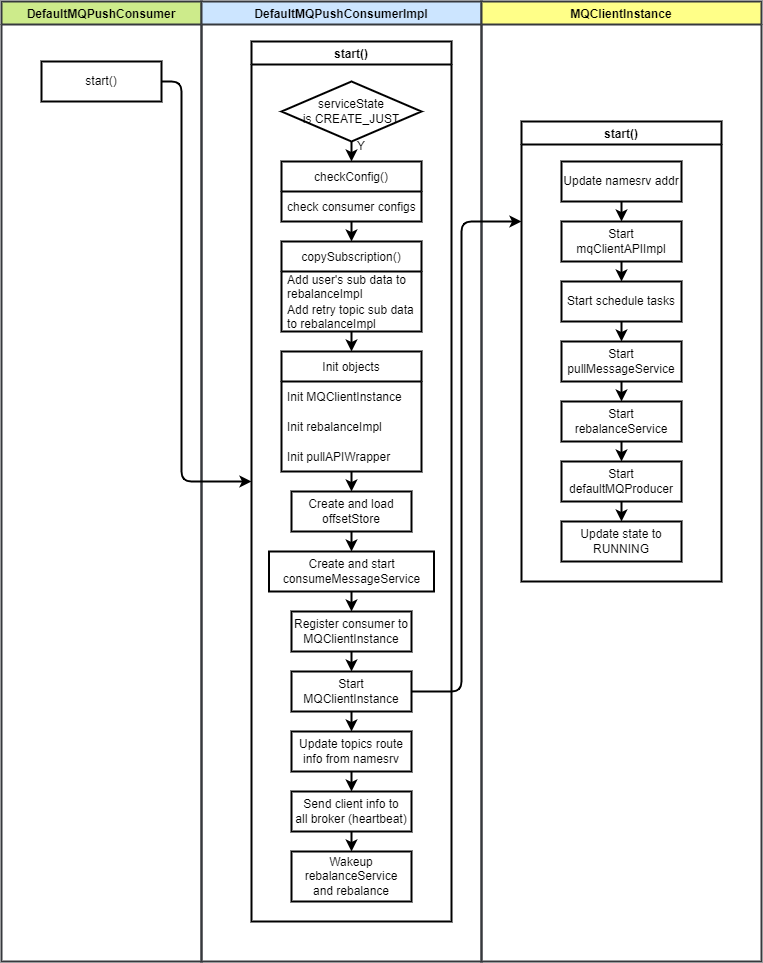

The diagram above was exported from draw.io. Its source (the exported page's mxGraphModel, read from the mxfile embedded in the PNG):
<mxGraphModel dx="1153" dy="799" grid="1" gridSize="10" guides="1" tooltips="1" connect="1" arrows="1" fold="1" page="1" pageScale="1" pageWidth="850" pageHeight="1100" math="0" shadow="0">
  <root>
    <mxCell id="0" />
    <mxCell id="1" parent="0" />
    <mxCell id="2" value="DefaultMQPushConsumer" style="swimlane;strokeWidth=2;fillColor=#cdeb8b;strokeColor=#36393d;" vertex="1" parent="1">
      <mxGeometry x="40" y="40" width="200" height="960" as="geometry" />
    </mxCell>
    <mxCell id="5" value="start()" style="rounded=0;whiteSpace=wrap;html=1;strokeWidth=2;" vertex="1" parent="2">
      <mxGeometry x="40" y="60" width="120" height="40" as="geometry" />
    </mxCell>
    <mxCell id="3" value="DefaultMQPushConsumerImpl" style="swimlane;strokeWidth=2;fillColor=#cce5ff;strokeColor=#36393d;" vertex="1" parent="1">
      <mxGeometry x="240" y="40" width="280" height="960" as="geometry" />
    </mxCell>
    <mxCell id="12" value="start()" style="swimlane;strokeWidth=2;" vertex="1" parent="3">
      <mxGeometry x="50" y="40" width="200" height="880" as="geometry" />
    </mxCell>
    <mxCell id="49" style="edgeStyle=orthogonalEdgeStyle;html=1;strokeWidth=2;" edge="1" parent="12" source="14" target="17">
      <mxGeometry relative="1" as="geometry" />
    </mxCell>
    <mxCell id="14" value="serviceState&lt;br&gt;is CREATE_JUST" style="rhombus;whiteSpace=wrap;html=1;strokeWidth=2;" vertex="1" parent="12">
      <mxGeometry x="30" y="40" width="140" height="60" as="geometry" />
    </mxCell>
    <mxCell id="53" style="edgeStyle=orthogonalEdgeStyle;html=1;entryX=0.5;entryY=0;entryDx=0;entryDy=0;strokeWidth=2;" edge="1" parent="12" source="17" target="21">
      <mxGeometry relative="1" as="geometry" />
    </mxCell>
    <mxCell id="17" value="checkConfig()" style="swimlane;fontStyle=0;childLayout=stackLayout;horizontal=1;startSize=30;horizontalStack=0;resizeParent=1;resizeParentMax=0;resizeLast=0;collapsible=1;marginBottom=0;strokeWidth=2;" vertex="1" parent="12">
      <mxGeometry x="30" y="120" width="140" height="60" as="geometry" />
    </mxCell>
    <mxCell id="18" value="check consumer configs" style="text;strokeColor=none;fillColor=none;align=left;verticalAlign=middle;spacingLeft=4;spacingRight=4;overflow=hidden;points=[[0,0.5],[1,0.5]];portConstraint=eastwest;rotatable=0;strokeWidth=2;" vertex="1" parent="17">
      <mxGeometry y="30" width="140" height="30" as="geometry" />
    </mxCell>
    <mxCell id="54" style="edgeStyle=orthogonalEdgeStyle;html=1;strokeWidth=2;" edge="1" parent="12" source="21" target="28">
      <mxGeometry relative="1" as="geometry" />
    </mxCell>
    <mxCell id="21" value="copySubscription()" style="swimlane;fontStyle=0;childLayout=stackLayout;horizontal=1;startSize=30;horizontalStack=0;resizeParent=1;resizeParentMax=0;resizeLast=0;collapsible=1;marginBottom=0;strokeWidth=2;" vertex="1" parent="12">
      <mxGeometry x="30" y="200" width="140" height="90" as="geometry" />
    </mxCell>
    <mxCell id="22" value="Add user's sub data to &#10;rebalanceImpl" style="text;strokeColor=none;fillColor=none;align=left;verticalAlign=middle;spacingLeft=4;spacingRight=4;overflow=hidden;points=[[0,0.5],[1,0.5]];portConstraint=eastwest;rotatable=0;strokeWidth=2;" vertex="1" parent="21">
      <mxGeometry y="30" width="140" height="30" as="geometry" />
    </mxCell>
    <mxCell id="23" value="Add retry topic sub data&#10;to rebalanceImpl" style="text;strokeColor=none;fillColor=none;align=left;verticalAlign=middle;spacingLeft=4;spacingRight=4;overflow=hidden;points=[[0,0.5],[1,0.5]];portConstraint=eastwest;rotatable=0;strokeWidth=2;" vertex="1" parent="21">
      <mxGeometry y="60" width="140" height="30" as="geometry" />
    </mxCell>
    <mxCell id="55" style="edgeStyle=orthogonalEdgeStyle;html=1;strokeWidth=2;" edge="1" parent="12" source="28" target="32">
      <mxGeometry relative="1" as="geometry" />
    </mxCell>
    <mxCell id="28" value="Init objects" style="swimlane;fontStyle=0;childLayout=stackLayout;horizontal=1;startSize=30;horizontalStack=0;resizeParent=1;resizeParentMax=0;resizeLast=0;collapsible=1;marginBottom=0;strokeWidth=2;" vertex="1" parent="12">
      <mxGeometry x="30" y="310" width="140" height="120" as="geometry" />
    </mxCell>
    <mxCell id="29" value="Init MQClientInstance" style="text;strokeColor=none;fillColor=none;align=left;verticalAlign=middle;spacingLeft=4;spacingRight=4;overflow=hidden;points=[[0,0.5],[1,0.5]];portConstraint=eastwest;rotatable=0;strokeWidth=2;" vertex="1" parent="28">
      <mxGeometry y="30" width="140" height="30" as="geometry" />
    </mxCell>
    <mxCell id="30" value="Init rebalanceImpl" style="text;strokeColor=none;fillColor=none;align=left;verticalAlign=middle;spacingLeft=4;spacingRight=4;overflow=hidden;points=[[0,0.5],[1,0.5]];portConstraint=eastwest;rotatable=0;strokeWidth=2;" vertex="1" parent="28">
      <mxGeometry y="60" width="140" height="30" as="geometry" />
    </mxCell>
    <mxCell id="31" value="Init pullAPIWrapper" style="text;strokeColor=none;fillColor=none;align=left;verticalAlign=middle;spacingLeft=4;spacingRight=4;overflow=hidden;points=[[0,0.5],[1,0.5]];portConstraint=eastwest;rotatable=0;strokeWidth=2;" vertex="1" parent="28">
      <mxGeometry y="90" width="140" height="30" as="geometry" />
    </mxCell>
    <mxCell id="56" style="edgeStyle=orthogonalEdgeStyle;html=1;strokeWidth=2;" edge="1" parent="12" source="32" target="33">
      <mxGeometry relative="1" as="geometry" />
    </mxCell>
    <mxCell id="32" value="Create and load&lt;br&gt;offsetStore" style="rounded=0;whiteSpace=wrap;html=1;strokeWidth=2;" vertex="1" parent="12">
      <mxGeometry x="40" y="450" width="120" height="40" as="geometry" />
    </mxCell>
    <mxCell id="57" style="edgeStyle=orthogonalEdgeStyle;html=1;strokeWidth=2;" edge="1" parent="12" source="33" target="34">
      <mxGeometry relative="1" as="geometry" />
    </mxCell>
    <mxCell id="33" value="Create and start&lt;br&gt;consumeMessageService" style="rounded=0;whiteSpace=wrap;html=1;strokeWidth=2;" vertex="1" parent="12">
      <mxGeometry x="17.5" y="510" width="165" height="40" as="geometry" />
    </mxCell>
    <mxCell id="58" style="edgeStyle=orthogonalEdgeStyle;html=1;strokeWidth=2;" edge="1" parent="12" source="34" target="35">
      <mxGeometry relative="1" as="geometry" />
    </mxCell>
    <mxCell id="34" value="Register consumer to&lt;br&gt;MQClientInstance" style="rounded=0;whiteSpace=wrap;html=1;strokeWidth=2;" vertex="1" parent="12">
      <mxGeometry x="40" y="570" width="120" height="40" as="geometry" />
    </mxCell>
    <mxCell id="59" style="edgeStyle=orthogonalEdgeStyle;html=1;strokeWidth=2;" edge="1" parent="12" source="35" target="37">
      <mxGeometry relative="1" as="geometry" />
    </mxCell>
    <mxCell id="35" value="Start MQClientInstance" style="rounded=0;whiteSpace=wrap;html=1;strokeWidth=2;" vertex="1" parent="12">
      <mxGeometry x="40" y="630" width="120" height="40" as="geometry" />
    </mxCell>
    <mxCell id="60" style="edgeStyle=orthogonalEdgeStyle;html=1;strokeWidth=2;" edge="1" parent="12" source="37" target="38">
      <mxGeometry relative="1" as="geometry" />
    </mxCell>
    <mxCell id="37" value="Update topics route&lt;br&gt;info from namesrv" style="rounded=0;whiteSpace=wrap;html=1;strokeWidth=2;" vertex="1" parent="12">
      <mxGeometry x="40" y="690" width="120" height="40" as="geometry" />
    </mxCell>
    <mxCell id="61" style="edgeStyle=orthogonalEdgeStyle;html=1;strokeWidth=2;" edge="1" parent="12" source="38" target="39">
      <mxGeometry relative="1" as="geometry" />
    </mxCell>
    <mxCell id="38" value="Send client info to&lt;br&gt;all broker (heartbeat)" style="rounded=0;whiteSpace=wrap;html=1;strokeWidth=2;" vertex="1" parent="12">
      <mxGeometry x="40" y="750" width="120" height="40" as="geometry" />
    </mxCell>
    <mxCell id="39" value="Wakeup rebalanceService&lt;br&gt;and rebalance" style="rounded=0;whiteSpace=wrap;html=1;strokeWidth=2;" vertex="1" parent="12">
      <mxGeometry x="40" y="810" width="120" height="50" as="geometry" />
    </mxCell>
    <mxCell id="52" value="Y" style="text;html=1;strokeColor=none;fillColor=none;align=center;verticalAlign=middle;whiteSpace=wrap;rounded=0;" vertex="1" parent="12">
      <mxGeometry x="100" y="90" width="20" height="30" as="geometry" />
    </mxCell>
    <mxCell id="4" value="MQClientInstance" style="swimlane;strokeWidth=2;fillColor=#ffff88;strokeColor=#36393d;" vertex="1" parent="1">
      <mxGeometry x="520" y="40" width="280" height="960" as="geometry" />
    </mxCell>
    <mxCell id="36" value="start()" style="swimlane;strokeWidth=2;" vertex="1" parent="4">
      <mxGeometry x="40" y="120" width="200" height="460" as="geometry" />
    </mxCell>
    <mxCell id="62" style="edgeStyle=orthogonalEdgeStyle;html=1;strokeWidth=2;" edge="1" parent="36" source="41" target="42">
      <mxGeometry relative="1" as="geometry" />
    </mxCell>
    <mxCell id="41" value="Update namesrv addr" style="rounded=0;whiteSpace=wrap;html=1;strokeWidth=2;" vertex="1" parent="36">
      <mxGeometry x="40" y="40" width="120" height="40" as="geometry" />
    </mxCell>
    <mxCell id="63" style="edgeStyle=orthogonalEdgeStyle;html=1;strokeWidth=2;" edge="1" parent="36" source="42" target="43">
      <mxGeometry relative="1" as="geometry" />
    </mxCell>
    <mxCell id="42" value="Start mqClientAPIImpl" style="rounded=0;whiteSpace=wrap;html=1;strokeWidth=2;" vertex="1" parent="36">
      <mxGeometry x="40" y="100" width="120" height="40" as="geometry" />
    </mxCell>
    <mxCell id="64" style="edgeStyle=orthogonalEdgeStyle;html=1;strokeWidth=2;" edge="1" parent="36" source="43" target="44">
      <mxGeometry relative="1" as="geometry" />
    </mxCell>
    <mxCell id="43" value="Start schedule tasks" style="rounded=0;whiteSpace=wrap;html=1;strokeWidth=2;" vertex="1" parent="36">
      <mxGeometry x="40" y="160" width="120" height="40" as="geometry" />
    </mxCell>
    <mxCell id="65" style="edgeStyle=orthogonalEdgeStyle;html=1;strokeWidth=2;" edge="1" parent="36" source="44" target="45">
      <mxGeometry relative="1" as="geometry" />
    </mxCell>
    <mxCell id="44" value="Start pullMessageService" style="rounded=0;whiteSpace=wrap;html=1;strokeWidth=2;" vertex="1" parent="36">
      <mxGeometry x="40" y="220" width="120" height="40" as="geometry" />
    </mxCell>
    <mxCell id="66" style="edgeStyle=orthogonalEdgeStyle;html=1;strokeWidth=2;" edge="1" parent="36" source="45" target="46">
      <mxGeometry relative="1" as="geometry" />
    </mxCell>
    <mxCell id="45" value="Start rebalanceService" style="rounded=0;whiteSpace=wrap;html=1;strokeWidth=2;" vertex="1" parent="36">
      <mxGeometry x="40" y="280" width="120" height="40" as="geometry" />
    </mxCell>
    <mxCell id="67" style="edgeStyle=orthogonalEdgeStyle;html=1;strokeWidth=2;" edge="1" parent="36" source="46" target="47">
      <mxGeometry relative="1" as="geometry" />
    </mxCell>
    <mxCell id="46" value="Start defaultMQProducer" style="rounded=0;whiteSpace=wrap;html=1;strokeWidth=2;" vertex="1" parent="36">
      <mxGeometry x="40" y="340" width="120" height="40" as="geometry" />
    </mxCell>
    <mxCell id="47" value="Update state to RUNNING" style="rounded=0;whiteSpace=wrap;html=1;strokeWidth=2;" vertex="1" parent="36">
      <mxGeometry x="40" y="400" width="120" height="40" as="geometry" />
    </mxCell>
    <mxCell id="40" style="edgeStyle=orthogonalEdgeStyle;html=1;strokeWidth=2;" edge="1" parent="1" source="35" target="36">
      <mxGeometry relative="1" as="geometry">
        <Array as="points">
          <mxPoint x="500" y="730" />
          <mxPoint x="500" y="260" />
        </Array>
      </mxGeometry>
    </mxCell>
    <mxCell id="48" style="edgeStyle=orthogonalEdgeStyle;html=1;strokeWidth=2;" edge="1" parent="1" source="5" target="12">
      <mxGeometry relative="1" as="geometry">
        <Array as="points">
          <mxPoint x="220" y="120" />
          <mxPoint x="220" y="520" />
        </Array>
      </mxGeometry>
    </mxCell>
  </root>
</mxGraphModel>